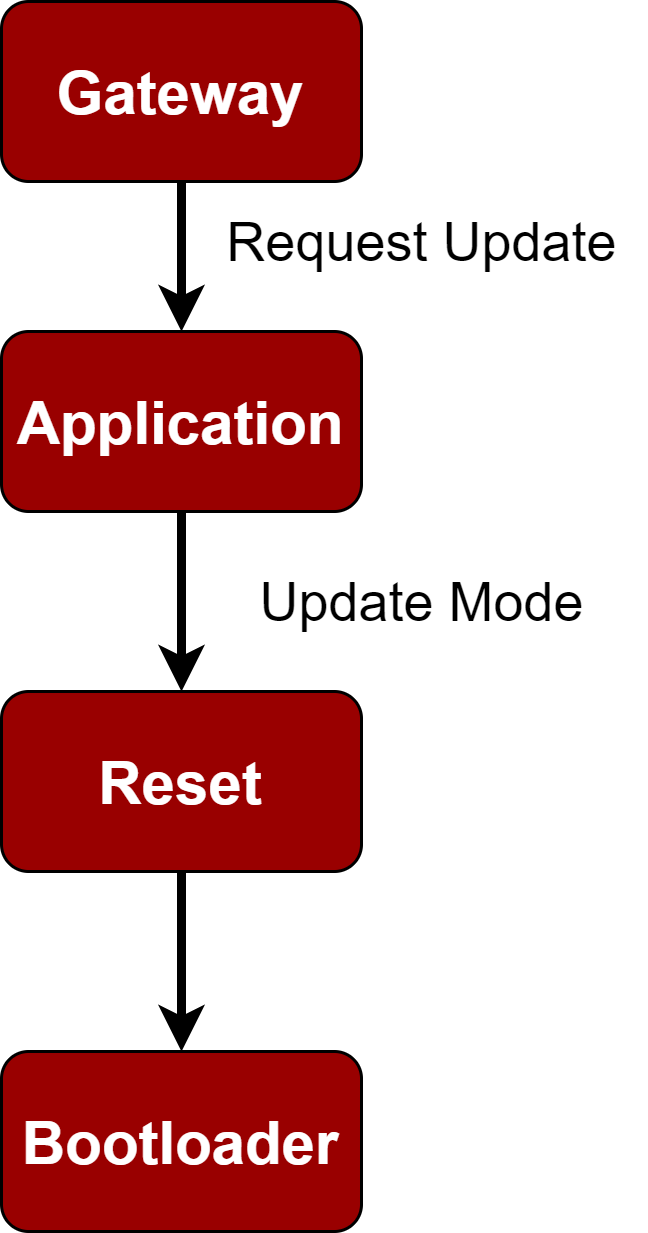

The diagram above was exported from draw.io. Its source (the exported page's mxGraphModel, read from the mxfile embedded in the PNG):
<mxGraphModel dx="868" dy="450" grid="1" gridSize="10" guides="1" tooltips="1" connect="1" arrows="1" fold="1" page="1" pageScale="1" pageWidth="1169" pageHeight="1654" math="0" shadow="0">
  <root>
    <mxCell id="0" />
    <mxCell id="1" parent="0" />
    <mxCell id="Gmk0Qqd51hJPc2L71oXx-5" style="edgeStyle=orthogonalEdgeStyle;rounded=0;orthogonalLoop=1;jettySize=auto;html=1;exitX=0.5;exitY=1;exitDx=0;exitDy=0;entryX=0.5;entryY=0;entryDx=0;entryDy=0;fontSize=20;fontColor=#FFFFFF;strokeWidth=3;" edge="1" parent="1" source="Gmk0Qqd51hJPc2L71oXx-1" target="Gmk0Qqd51hJPc2L71oXx-2">
      <mxGeometry relative="1" as="geometry" />
    </mxCell>
    <mxCell id="Gmk0Qqd51hJPc2L71oXx-1" value="&lt;font color=&quot;#ffffff&quot;&gt;&lt;b&gt;Gateway&lt;/b&gt;&lt;/font&gt;" style="rounded=1;whiteSpace=wrap;html=1;fontSize=20;fillColor=#990000;" vertex="1" parent="1">
      <mxGeometry x="370" y="20" width="120" height="60" as="geometry" />
    </mxCell>
    <mxCell id="Gmk0Qqd51hJPc2L71oXx-6" style="edgeStyle=orthogonalEdgeStyle;rounded=0;orthogonalLoop=1;jettySize=auto;html=1;exitX=0.5;exitY=1;exitDx=0;exitDy=0;entryX=0.5;entryY=0;entryDx=0;entryDy=0;fontSize=20;fontColor=#FFFFFF;strokeWidth=3;" edge="1" parent="1" source="Gmk0Qqd51hJPc2L71oXx-2" target="Gmk0Qqd51hJPc2L71oXx-3">
      <mxGeometry relative="1" as="geometry" />
    </mxCell>
    <mxCell id="Gmk0Qqd51hJPc2L71oXx-2" value="&lt;font color=&quot;#ffffff&quot;&gt;&lt;b&gt;Application&lt;/b&gt;&lt;/font&gt;" style="rounded=1;whiteSpace=wrap;html=1;fontSize=20;fillColor=#990000;" vertex="1" parent="1">
      <mxGeometry x="370" y="130" width="120" height="60" as="geometry" />
    </mxCell>
    <mxCell id="Gmk0Qqd51hJPc2L71oXx-7" style="edgeStyle=orthogonalEdgeStyle;rounded=0;orthogonalLoop=1;jettySize=auto;html=1;exitX=0.5;exitY=1;exitDx=0;exitDy=0;entryX=0.5;entryY=0;entryDx=0;entryDy=0;fontSize=20;fontColor=#FFFFFF;strokeWidth=3;" edge="1" parent="1" source="Gmk0Qqd51hJPc2L71oXx-3" target="Gmk0Qqd51hJPc2L71oXx-4">
      <mxGeometry relative="1" as="geometry" />
    </mxCell>
    <mxCell id="Gmk0Qqd51hJPc2L71oXx-3" value="&lt;font color=&quot;#ffffff&quot;&gt;&lt;b&gt;Reset&lt;br&gt;&lt;/b&gt;&lt;/font&gt;" style="rounded=1;whiteSpace=wrap;html=1;fontSize=20;fillColor=#990000;" vertex="1" parent="1">
      <mxGeometry x="370" y="250" width="120" height="60" as="geometry" />
    </mxCell>
    <mxCell id="Gmk0Qqd51hJPc2L71oXx-4" value="&lt;font color=&quot;#ffffff&quot;&gt;&lt;b&gt;Bootloader&lt;/b&gt;&lt;/font&gt;" style="rounded=1;whiteSpace=wrap;html=1;fontSize=20;fillColor=#990000;" vertex="1" parent="1">
      <mxGeometry x="370" y="370" width="120" height="60" as="geometry" />
    </mxCell>
    <mxCell id="Gmk0Qqd51hJPc2L71oXx-8" value="&lt;font style=&quot;font-size: 18px;&quot; color=&quot;#000000&quot;&gt;Request Update&lt;/font&gt;" style="text;html=1;align=center;verticalAlign=middle;resizable=0;points=[];autosize=1;strokeColor=none;fillColor=none;fontSize=20;fontColor=#FFFFFF;" vertex="1" parent="1">
      <mxGeometry x="435" y="80" width="150" height="40" as="geometry" />
    </mxCell>
    <mxCell id="Gmk0Qqd51hJPc2L71oXx-10" value="&lt;font style=&quot;font-size: 18px;&quot; color=&quot;#000000&quot;&gt;Update Mode&lt;/font&gt;" style="text;html=1;align=center;verticalAlign=middle;resizable=0;points=[];autosize=1;strokeColor=none;fillColor=none;fontSize=20;fontColor=#FFFFFF;" vertex="1" parent="1">
      <mxGeometry x="445" y="200" width="130" height="40" as="geometry" />
    </mxCell>
  </root>
</mxGraphModel>